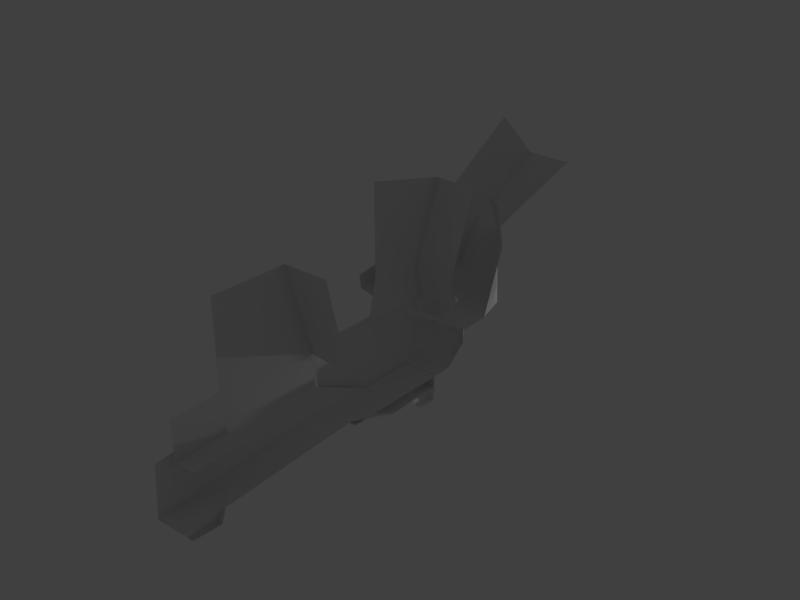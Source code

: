 # Source: saturnpistol1.blend  (saved by Blender 2.79.0; exported with 4.5.12 LTS)
import bpy
from mathutils import Matrix  # noqa: F401  (used for matrix-valued properties, if any)

bpy.ops.wm.read_factory_settings(use_empty=True)
scene = bpy.context.scene
scene.name = 'Scene'

# ---- collections
col_collection_1 = bpy.data.collections.new('Collection 1'); scene.collection.children.link(col_collection_1)

# ---- materials (node trees are filled in below, after node groups)
mat_material = bpy.data.materials.new('Material')
mat_material.alpha_threshold = 0.0
mat_material.use_transparent_shadow = False
mat_material.preview_render_type = 'SHADERBALL'
mat_material.roughness = 0.5
mat_material.specular_intensity = 0.0
mat_material.line_color = (0.0, 0.0, 0.0, 1.0)
mat_material_001 = bpy.data.materials.new('Material.001')
mat_material_001.alpha_threshold = 0.0
mat_material_001.use_transparent_shadow = False
mat_material_001.diffuse_color = (0.8, 0.4055, 0.205, 1.0)
mat_material_001.roughness = 0.5
mat_material_001.specular_intensity = 0.0
mat_material_002 = bpy.data.materials.new('Material.002')
mat_material_002.alpha_threshold = 0.0
mat_material_002.use_transparent_shadow = False
mat_material_002.diffuse_color = (0.8, 0.0, 0.0, 1.0)
mat_material_002.roughness = 0.5
mat_material_002.specular_intensity = 0.0
mat_material_003 = bpy.data.materials.new('Material.003')
mat_material_003.alpha_threshold = 0.0
mat_material_003.use_transparent_shadow = False
mat_material_003.diffuse_color = (0.02365, 0.02365, 0.02365, 1.0)
mat_material_003.roughness = 0.5
mat_material_003.specular_intensity = 0.0

# ---- material node trees

# ---- world
world_world = bpy.data.worlds.new('World'); scene.world = world_world
world_world.color = (0.05088, 0.05088, 0.05088)
world_world.use_sun_shadow = False
world_world.sun_shadow_jitter_overblur = 0.0
world_world.cycles.sampling_method = 'MANUAL'

# ---- lights
light_point = bpy.data.lights.new('Point', 'POINT')
light_point.transmission_factor = 0.0
light_point.energy = 100.0
light_point.shadow_buffer_clip_start = 0.5
light_point.shadow_soft_size = 0.1
light_point.shadow_maximum_resolution = 0.006
light_point.use_absolute_resolution = True

# ---- meshes
me_cube_002 = bpy.data.meshes.new('Cube.002')
me_cube_002.from_pydata([(-0.2941, -1.088, 0.7637), (-0.5781, -0.9762, 0.5781), (-0.7286, -0.421, 0.6497), (-1.199, -4.183, -0.8138), (-0.8459, -4.478, -0.1888), (-0.8139, -0.5459, 0.4286), (-0.7628, -1.184, 0.3083), (-0.3007, -1.815, 0.7516), (-0.4294, -0.5383, 0.84), (1.013, -0.6316, 0.8116), (0.8056, -1.253, 0.8832), (0.544, -0.277, 0.8437), (1.074, -0.1005, 0.762), (0.03603, 0.2952, 0.5435), (0.536, 0.4492, 0.4621), (-0.5521, 0.2187, 0.5207), (-0.6476, 0.145, 0.3682), (-0.3793, 0.159, 0.6153), (0.3174, -0.9629, 0.8869), (0.273, -1.471, 0.7536), (0.6119, -1.447, -0.5429), (0.2207, -1.774, -0.485), (-0.2879, -2.094, 0.261), (-0.6791, -1.813, -0.1732), (0.4366, -1.725, -0.02847), (0.175, -1.935, 0.1864), (0.8739, -1.227, -0.04526), (0.3411, -3.768, -0.4896), (-0.04818, -4.267, -0.2605), (0.3922, -1.0, 1.0), (-0.4584, -1.0, 1.0), (-0.4658, 1.269, 0.96), (0.24, 1.269, 2.0), (0.2731, -0.8, 2.0), (-0.3393, -0.8, 2.0), (-0.3578, 1.269, 2.0), (0.3922, -1.0, 1.6), (-0.4584, -1.0, 1.6), (-0.4658, 1.269, 1.6), (-0.24, 2.86, 1.951), (-0.338, 3.149, 0.835), (0.24, 1.373, 1.89), (-0.24, 1.373, 1.89), (-0.4083, 3.136, 1.282), (-0.3013, 1.53, 0.9337), (0.2449, -0.5021, 1.985), (0.24, -0.5, 2.2), (-0.2719, -0.5021, 1.985), (-0.24, -0.5, 2.2), (0.336, -0.9, 1.0), (-0.336, -0.9, 1.0), (-0.336, 0.3, 0.96), (0.336, -1.24, -0.7996), (-0.336, 0.16, -1.14), (-0.336, -1.24, -0.7996), (-0.336, 0.1494, 0.2601), (-0.336, -0.7433, 0.4856), (0.336, -0.7433, 0.4856), (-0.286, 3.977, 0.7619), (0.06144, 3.977, 1.379), (-0.286, 3.977, 1.379), (-0.286, 3.119, 0.7494), (0.06144, 3.119, 1.366), (-0.286, 3.119, 1.366), (-0.24, 4.347, 2.011), (-0.4083, 4.181, 1.348), (0.24, 4.347, 2.011), (-0.432, 1.344, 1.6), (0.2623, -1.184, 1.152), (-0.3285, -1.184, 1.152), (0.2623, -1.184, 1.576), (0.1796, -1.042, 1.859), (-0.3285, -1.184, 1.576), (-0.2458, -1.042, 1.859), (-0.338, 3.149, -0.5628), (-0.3013, 1.943, -0.5628), (0.4227, 1.589, 0.9337), (0.4227, 1.943, -0.5628), (-0.07746, 4.21, 1.936), (0.07746, 3.482, 1.966), (-0.07746, 3.482, 1.966), (0.04315, 4.078, 2.365), (-0.04315, 4.078, 2.365), (0.04315, 3.594, 2.392), (-0.04315, 3.594, 2.392), (0.08214, -0.04637, 2.182), (0.2371, -0.5449, 2.182), (0.08214, -0.5449, 2.182), (0.2027, -0.2306, 2.468), (0.1165, -0.2306, 2.468), (0.2027, -0.5306, 2.468), (0.1165, -0.5306, 2.468), (-0.2311, -0.04637, 2.182), (-0.07619, -0.5449, 2.182), (-0.2311, -0.5449, 2.182), (-0.1105, -0.2306, 2.468), (-0.1968, -0.2306, 2.468), (-0.1105, -0.5306, 2.468), (-0.1968, -0.5306, 2.468), (0.24, 2.86, 1.951), (0.24, 0.4389, 2.209), (-0.24, 0.4389, 2.209), (-0.285, 0.4496, 1.985)], [], [(22, 23, 3, 4), (0, 1, 6, 7), (1, 2, 5, 6), (1, 0, 8, 2), (10, 9, 18, 19), (11, 18, 9, 12), (11, 12, 14, 13), (2, 8, 17, 15), (5, 2, 15, 16), (0, 7, 19, 18), (24, 25, 28, 27), (26, 24, 21, 20), (9, 10, 24, 26), (19, 7, 22, 25), (10, 19, 25, 24), (7, 6, 23, 22), (25, 22, 4, 28), (32, 35, 34, 33), (29, 36, 70, 68), (37, 34, 35, 38), (30, 37, 38, 31), (30, 29, 68, 69), (42, 41, 99, 39), (46, 48, 47, 45), (101, 48, 46, 100), (40, 44, 67, 43), (39, 99, 66, 64), (43, 39, 64, 65), (56, 55, 53, 54), (57, 56, 54, 52), (49, 50, 56, 57), (50, 51, 55, 56), (58, 61, 63, 60), (60, 63, 62, 59), (101, 102, 47, 48), (70, 71, 73, 72), (68, 70, 72, 69), (33, 34, 73, 71), (34, 37, 72, 73), (36, 33, 71, 70), (37, 30, 69, 72), (44, 40, 74, 75), (44, 75, 77, 76), (82, 84, 83, 81), (80, 79, 83, 84), (78, 80, 84, 82), (89, 91, 90, 88), (87, 86, 90, 91), (85, 87, 91, 89), (96, 98, 97, 95), (94, 93, 97, 98), (92, 94, 98, 96), (42, 39, 43, 67), (42, 67, 102, 101), (42, 101, 100, 41)])
me_cube_002.polygons.foreach_set('use_smooth', [True] * 55)
_uv = me_cube_002.uv_layers.new(name='UVMap')
_uv.uv.foreach_set('vector', [0.5312, 0.0, 0.3984, 0.0, 0.3984, 0.2656, 0.5312, 0.2656, 0.9297, 0.1328, 0.8047, 0.1328, 0.8047, 0.2656, 0.9297, 0.2656, 0.3984, 0.9297, 0.5312, 0.9297, 0.5312, 0.8672, 0.3984, 0.8672, 0.9297, 0.2656, 0.8672, 0.2656, 0.8672, 0.3984, 0.9297, 0.3984, 0.6641, 0.8047, 0.5312, 0.8047, 0.5312, 0.9297, 0.6641, 0.9297, 0.7969, 0.8047, 0.6641, 0.8047, 0.6641, 0.9297, 0.7969, 0.9297, 0.9297, 0.6641, 0.8047, 0.6641, 0.8047, 0.7969, 0.9297, 0.7969, 0.3984, 0.9297, 0.3984, 0.8672, 0.2656, 0.8672, 0.2656, 0.9297, 0.9688, 0.5312, 0.9375, 0.5312, 0.9375, 0.6641, 0.9688, 0.6641, 0.1328, 0.8672, 0.0, 0.8672, 0.0, 1.0, 0.1328, 1.0, 0.5312, 0.7969, 0.5312, 0.6641, 0.2656, 0.6641, 0.2656, 0.7969, 0.9297, 0.5312, 0.8047, 0.5312, 0.8047, 0.6641, 0.9297, 0.6641, 0.3984, 0.0, 0.2656, 0.0, 0.2656, 0.2656, 0.3984, 0.2656, 0.9297, 0.0, 0.8047, 0.0, 0.8047, 0.1328, 0.9297, 0.1328, 0.2656, 1.0, 0.2656, 0.9375, 0.1328, 0.9375, 0.1328, 1.0, 0.7969, 0.6641, 0.6641, 0.6641, 0.6641, 0.7969, 0.7969, 0.7969, 0.6641, 0.0, 0.5312, 0.0, 0.5312, 0.2656, 0.6641, 0.2656, 0.7969, 0.2656, 0.6641, 0.2656, 0.6641, 0.5312, 0.7969, 0.5312, 0.6016, 1.0, 0.6641, 1.0, 0.6641, 0.9688, 0.6016, 0.9688, 0.8672, 0.2656, 0.8047, 0.2656, 0.8047, 0.5312, 0.8672, 0.5312, 0.5312, 0.3984, 0.5312, 0.2656, 0.2656, 0.2656, 0.2656, 0.3984, 0.9297, 0.5312, 0.9297, 0.3984, 0.8672, 0.3984, 0.8672, 0.5312, 0.5312, 0.8672, 0.5312, 0.8047, 0.2656, 0.8047, 0.2656, 0.8672, 1.0, 0.7969, 1.0, 0.7344, 0.9688, 0.7344, 0.9688, 0.7969, 0.2656, 1.0, 0.3984, 1.0, 0.3984, 0.9375, 0.2656, 0.9375, 0.6641, 0.5312, 0.6641, 0.2656, 0.5312, 0.2656, 0.5312, 0.5312, 0.2656, 0.8672, 0.2656, 0.8047, 0.0, 0.8047, 0.0, 0.8672, 0.7969, 0.0, 0.6641, 0.0, 0.6641, 0.2656, 0.7969, 0.2656, 0.2656, 0.2656, 0.0, 0.2656, 0.0, 0.5312, 0.2656, 0.5312, 0.6641, 0.5312, 0.5312, 0.5312, 0.5312, 0.7969, 0.6641, 0.7969, 0.9297, 0.8047, 0.8047, 0.8047, 0.8047, 0.9297, 0.9297, 0.9297, 0.2656, 0.6641, 0.5312, 0.6641, 0.5312, 0.5312, 0.2656, 0.5312, 0.7969, 0.5312, 0.6641, 0.5312, 0.6641, 0.6641, 0.7969, 0.6641, 1.0, 0.1328, 1.0, 0.0, 0.9375, 0.0, 0.9375, 0.1328, 0.6641, 0.9688, 0.6641, 0.9375, 0.5312, 0.9375, 0.5312, 0.9688, 0.7344, 0.9375, 0.6641, 0.9375, 0.6641, 1.0, 0.7344, 1.0, 0.5312, 1.0, 0.5312, 0.9375, 0.3984, 0.9375, 0.3984, 1.0, 1.0, 0.6641, 0.9375, 0.6641, 0.9375, 0.7344, 1.0, 0.7344, 1.0, 0.6641, 1.0, 0.6016, 0.9688, 0.6016, 0.9688, 0.6641, 0.5312, 1.0, 0.6016, 1.0, 0.6016, 0.9688, 0.5312, 0.9688, 0.9688, 0.9297, 0.9688, 0.8672, 0.9375, 0.8672, 0.9375, 0.9297, 0.2656, 0.0, 0.0, 0.0, 0.0, 0.2656, 0.2656, 0.2656, 0.2656, 0.5312, 0.5312, 0.5312, 0.5312, 0.3984, 0.2656, 0.3984, 0.9688, 0.7969, 0.9688, 0.7344, 0.9375, 0.7344, 0.9375, 0.7969, 0.7969, 0.9688, 0.7969, 0.9375, 0.7344, 0.9375, 0.7344, 0.9688, 1.0, 0.2656, 1.0, 0.1328, 0.9375, 0.1328, 0.9375, 0.2656, 0.8047, 0.9688, 0.8672, 0.9688, 0.8672, 0.9375, 0.8047, 0.9375, 1.0, 0.5312, 0.9688, 0.5312, 0.9688, 0.6016, 1.0, 0.6016, 1.0, 0.4688, 0.9375, 0.4688, 0.9375, 0.5312, 1.0, 0.5312, 0.8047, 0.9688, 0.8672, 0.9688, 0.8672, 0.9375, 0.8047, 0.9375, 1.0, 0.5312, 0.9688, 0.5312, 0.9688, 0.6016, 1.0, 0.6016, 1.0, 0.3984, 0.9375, 0.3984, 0.9375, 0.4688, 1.0, 0.4688, 0.0, 0.6641, 0.2656, 0.6641, 0.2656, 0.5312, 0.0, 0.5312, 1.0, 0.2656, 0.9375, 0.2656, 0.9375, 0.3984, 1.0, 0.3984, 0.1328, 0.9297, 0.2656, 0.9297, 0.2656, 0.8672, 0.1328, 0.8672])
me_cube_002.materials.append(mat_material)
me_cube_002.materials.append(mat_material_001)
me_cube_002.materials.append(mat_material_002)
me_cube_002.materials.append(mat_material_003)
me_cube_002.use_remesh_preserve_volume = False
me_cube_002.use_remesh_preserve_attributes = False
me_cube_002.use_mirror_vertex_groups = False
me_cube_002.use_paint_bone_selection = False
me_cube_002.use_paint_mask = True
me_cube_002.update()

# ---- objects
ob_cube = bpy.data.objects.new('Cube', me_cube_002)
ob_point = bpy.data.objects.new('Point', light_point)

# ---- transforms, parenting, visibility, modifiers, constraints
ob_cube.location = (0.08646, -4.59, 0.7657)
ob_cube.rotation_euler = (0.0, 3.142, 3.142)
ob_cube.lock_rotations_4d = False
ob_cube.empty_display_type = 'ARROWS'
ob_cube.lineart.crease_threshold = 0.0
_m = ob_cube.modifiers.new('Subsurf', 'SUBSURF')
_m.uv_smooth = 'PRESERVE_CORNERS'
_m.quality = 2
_m.subdivision_type = 'SIMPLE'
_m.levels = 0
_m.show_only_control_edges = False
ob_point.location = (2.0, 0.0, -2.667)
ob_point.rotation_euler = (-0.0, 3.142, -0.0)
ob_point.lineart.crease_threshold = 0.0

# ---- collection membership
col_collection_1.objects.link(ob_cube)
col_collection_1.objects.link(ob_point)

# ---- scene / render settings (as saved in the file)
scene.frame_start = 0; scene.frame_end = 1; scene.frame_set(0)
scene.render.engine = 'BLENDER_EEVEE_NEXT'
scene.render.resolution_x = 640
scene.render.resolution_y = 480
scene.render.dither_intensity = 0.0
scene.cycles.use_denoising = False
scene.cycles.samples = 128
scene.cycles.sampling_pattern = 'TABULATED_SOBOL'
scene.cycles.use_adaptive_sampling = False
scene.cycles.use_light_tree = False
scene.cycles.blur_glossy = 0.0
scene.cycles.sample_clamp_indirect = 0.0
scene.view_settings.view_transform = 'Standard'
bpy.context.view_layer.update()

# ---- added for rendering (the .blend has no active camera): camera
cam_auto = bpy.data.cameras.new('AutoCamera')
cam_auto.lens = 50.0
cam_auto.sensor_width = 36.0
cam_auto.clip_end = 1000.0
ob_auto_camera = bpy.data.objects.new('AutoCamera', cam_auto)
scene.collection.objects.link(ob_auto_camera)
ob_auto_camera.location = (9.09167, -15.4067, 7.35597)
ob_auto_camera.rotation_euler = (1.09748, -7.21219e-08, 0.694738)
scene.camera = ob_auto_camera
bpy.context.view_layer.update()
